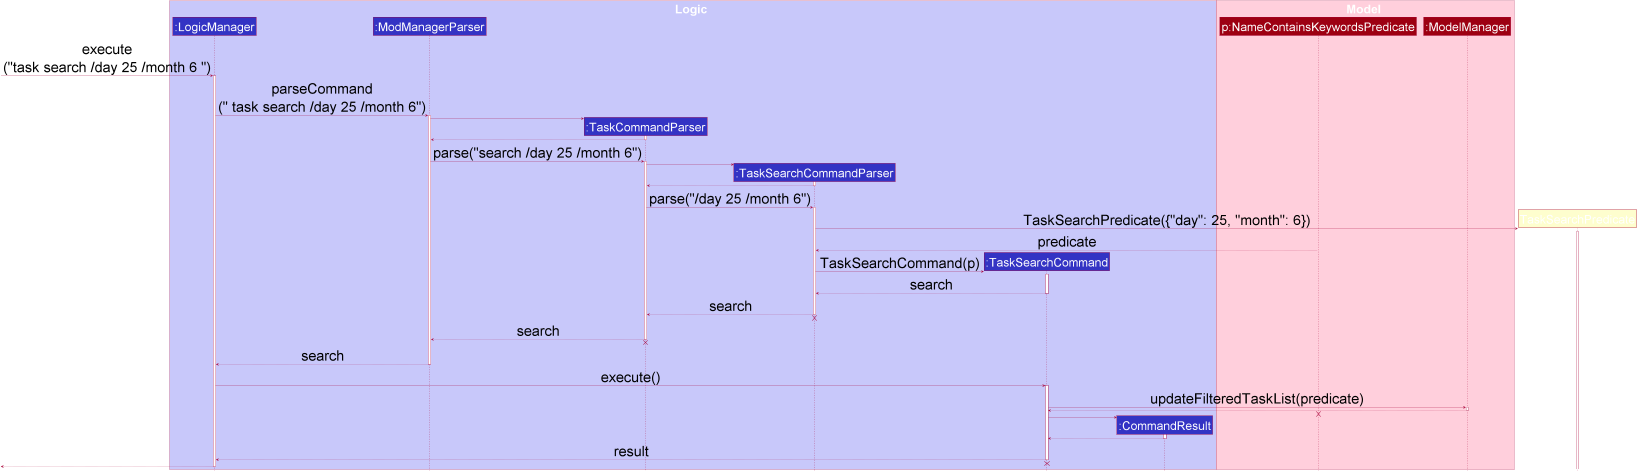

The diagram above was rendered by PlantUML. Its source (embedded in the PNG):
@startuml
scale 0.6









skinparam BackgroundColor #FFFFFFF

skinparam Shadowing false

skinparam Class {
    FontColor #FFFFFF
    BorderThickness 1
    BorderColor #FFFFFF
    StereotypeFontColor #FFFFFF
    FontName Arial
}

skinparam Actor {
    BorderColor #000000
    Color #000000
    FontName Arial
}

skinparam Sequence {
    MessageAlign center
    BoxFontSize 50
    BoxPadding 0
    BoxFontColor #FFFFFF
    FontName Arial
}

skinparam Participant {
    FontColor #FFFFFFF
    Padding 20
    FontSize 50
}

skinparam ArrowFontSize 40
skinparam MinClassWidth 50
skinparam ParticipantPadding 10
skinparam Shadowing false
skinparam DefaultTextAlignment center
skinparam packageStyle Rectangle

hide footbox
hide members
hide circle

skinparam ArrowFontSize 60

box Logic #C8C8FA
participant ":LogicManager" as LogicManager #3333C4
participant ":ModManagerParser" as ModManagerParser #3333C4
participant ":TaskCommandParser" as TaskCommandParser #3333C4
participant ":TaskSearchCommandParser" as TaskSearchCommandParser #3333C4
participant ":TaskSearchCommand" as TaskSearchCommand #3333C4
participant ":CommandResult" as CommandResult #3333C4
end box

box Model #FFCFDC
participant "p:NameContainsKeywordsPredicate" as NameContainsKeywordsPredicate #9D0012
participant ":ModelManager" as ModelManager #9D0012
end box

[-> LogicManager : execute\n("task search /day 25 /month 6 ")
activate LogicManager

LogicManager -> ModManagerParser : parseCommand\n(" task search /day 25 /month 6")
activate ModManagerParser

create TaskCommandParser
ModManagerParser -> TaskCommandParser
activate TaskCommandParser

TaskCommandParser --> ModManagerParser
deactivate TaskCommandParser

ModManagerParser -> TaskCommandParser : parse("search /day 25 /month 6")
activate TaskCommandParser

create TaskSearchCommandParser
TaskCommandParser -> TaskSearchCommandParser
activate TaskSearchCommandParser

TaskSearchCommandParser --> TaskCommandParser
deactivate TaskSearchCommandParser

TaskCommandParser -> TaskSearchCommandParser : parse("/day 25 /month 6")
activate TaskSearchCommandParser

create TaskSearchPredicate
TaskSearchCommandParser -> TaskSearchPredicate : TaskSearchPredicate({"day": 25, "month": 6})
activate TaskSearchPredicate

NameContainsKeywordsPredicate --> TaskSearchCommandParser : predicate
deactivate NameContainsKeywordsPredicate

create TaskSearchCommand
TaskSearchCommandParser -> TaskSearchCommand : TaskSearchCommand(p)
activate TaskSearchCommand

TaskSearchCommand --> TaskSearchCommandParser : search
deactivate TaskSearchCommand

TaskSearchCommandParser --> TaskCommandParser : search
deactivate TaskSearchCommandParser
TaskSearchCommandParser -[hidden]-> TaskCommandParser
destroy TaskSearchCommandParser

TaskCommandParser --> ModManagerParser : search
deactivate TaskCommandParser
TaskCommandParser -[hidden]-> ModManagerParser
destroy TaskCommandParser

ModManagerParser --> LogicManager : search
deactivate ModManagerParser

LogicManager -> TaskSearchCommand : execute()
activate TaskSearchCommand

TaskSearchCommand -> ModelManager : updateFilteredTaskList(predicate)
activate ModelManager

ModelManager --> TaskSearchCommand
deactivate ModelManager

NameContainsKeywordsPredicate -[hidden]-> ModelManager
destroy NameContainsKeywordsPredicate

create CommandResult
TaskSearchCommand -> CommandResult
activate CommandResult

CommandResult --> TaskSearchCommand
deactivate CommandResult

TaskSearchCommand --> LogicManager : result
deactivate TaskSearchCommand
TaskSearchCommand -[hidden]-> LogicManager
destroy TaskSearchCommand

[<--LogicManager
deactivate LogicManager
@enduml